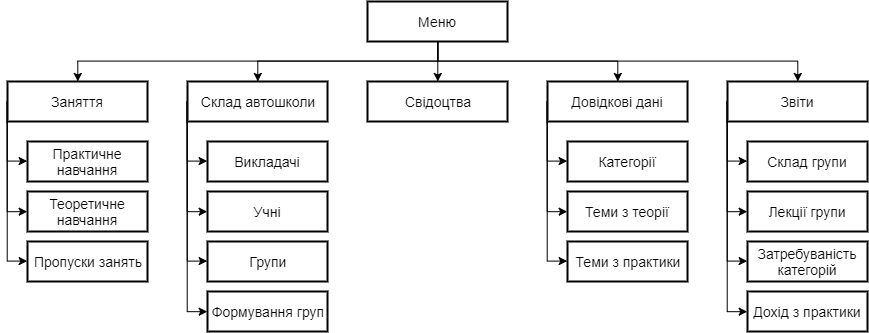

The diagram above was exported from draw.io. Its source (the exported page's mxGraphModel, read from the mxfile embedded in the PNG):
<mxGraphModel dx="1245" dy="951" grid="1" gridSize="10" guides="1" tooltips="1" connect="1" arrows="1" fold="1" page="1" pageScale="1" pageWidth="1654" pageHeight="1169" math="0" shadow="0">
  <root>
    <mxCell id="0" />
    <mxCell id="1" parent="0" />
    <mxCell id="m_4ITknsnGNncHAAhkfs-39" style="edgeStyle=orthogonalEdgeStyle;rounded=0;orthogonalLoop=1;jettySize=auto;html=1;exitX=0.5;exitY=1;exitDx=0;exitDy=0;strokeWidth=1;fontSize=14;" edge="1" parent="1" source="m_4ITknsnGNncHAAhkfs-1" target="m_4ITknsnGNncHAAhkfs-3">
      <mxGeometry relative="1" as="geometry" />
    </mxCell>
    <mxCell id="m_4ITknsnGNncHAAhkfs-40" style="edgeStyle=orthogonalEdgeStyle;rounded=0;orthogonalLoop=1;jettySize=auto;html=1;exitX=0.5;exitY=1;exitDx=0;exitDy=0;strokeWidth=1;fontSize=14;" edge="1" parent="1" source="m_4ITknsnGNncHAAhkfs-1" target="m_4ITknsnGNncHAAhkfs-4">
      <mxGeometry relative="1" as="geometry" />
    </mxCell>
    <mxCell id="m_4ITknsnGNncHAAhkfs-41" style="edgeStyle=orthogonalEdgeStyle;rounded=0;orthogonalLoop=1;jettySize=auto;html=1;exitX=0.5;exitY=1;exitDx=0;exitDy=0;strokeWidth=1;fontSize=14;" edge="1" parent="1" source="m_4ITknsnGNncHAAhkfs-1" target="m_4ITknsnGNncHAAhkfs-2">
      <mxGeometry relative="1" as="geometry" />
    </mxCell>
    <mxCell id="m_4ITknsnGNncHAAhkfs-42" style="edgeStyle=orthogonalEdgeStyle;rounded=0;orthogonalLoop=1;jettySize=auto;html=1;exitX=0.5;exitY=1;exitDx=0;exitDy=0;strokeWidth=1;fontSize=14;" edge="1" parent="1" source="m_4ITknsnGNncHAAhkfs-1" target="m_4ITknsnGNncHAAhkfs-6">
      <mxGeometry relative="1" as="geometry" />
    </mxCell>
    <mxCell id="m_4ITknsnGNncHAAhkfs-43" style="edgeStyle=orthogonalEdgeStyle;rounded=0;orthogonalLoop=1;jettySize=auto;html=1;exitX=0.5;exitY=1;exitDx=0;exitDy=0;strokeWidth=1;fontSize=14;" edge="1" parent="1" source="m_4ITknsnGNncHAAhkfs-1" target="m_4ITknsnGNncHAAhkfs-5">
      <mxGeometry relative="1" as="geometry" />
    </mxCell>
    <mxCell id="m_4ITknsnGNncHAAhkfs-1" value="Меню" style="rounded=0;whiteSpace=wrap;html=1;strokeWidth=2;fontSize=14;" vertex="1" parent="1">
      <mxGeometry x="480" y="120" width="140" height="40" as="geometry" />
    </mxCell>
    <mxCell id="m_4ITknsnGNncHAAhkfs-29" style="edgeStyle=orthogonalEdgeStyle;rounded=0;orthogonalLoop=1;jettySize=auto;html=1;exitX=0;exitY=0.5;exitDx=0;exitDy=0;entryX=0;entryY=0.5;entryDx=0;entryDy=0;strokeWidth=1;fontSize=14;" edge="1" parent="1" source="m_4ITknsnGNncHAAhkfs-2" target="m_4ITknsnGNncHAAhkfs-9">
      <mxGeometry relative="1" as="geometry">
        <Array as="points">
          <mxPoint x="120" y="280" />
        </Array>
      </mxGeometry>
    </mxCell>
    <mxCell id="m_4ITknsnGNncHAAhkfs-30" style="edgeStyle=orthogonalEdgeStyle;rounded=0;orthogonalLoop=1;jettySize=auto;html=1;exitX=0;exitY=0.5;exitDx=0;exitDy=0;entryX=0;entryY=0.5;entryDx=0;entryDy=0;strokeWidth=1;fontSize=14;" edge="1" parent="1" source="m_4ITknsnGNncHAAhkfs-2" target="m_4ITknsnGNncHAAhkfs-8">
      <mxGeometry relative="1" as="geometry">
        <Array as="points">
          <mxPoint x="120" y="330" />
        </Array>
      </mxGeometry>
    </mxCell>
    <mxCell id="m_4ITknsnGNncHAAhkfs-31" style="edgeStyle=orthogonalEdgeStyle;rounded=0;orthogonalLoop=1;jettySize=auto;html=1;exitX=0;exitY=0.5;exitDx=0;exitDy=0;entryX=0;entryY=0.5;entryDx=0;entryDy=0;strokeWidth=1;fontSize=14;" edge="1" parent="1" source="m_4ITknsnGNncHAAhkfs-2" target="m_4ITknsnGNncHAAhkfs-7">
      <mxGeometry relative="1" as="geometry">
        <Array as="points">
          <mxPoint x="120" y="380" />
        </Array>
      </mxGeometry>
    </mxCell>
    <mxCell id="m_4ITknsnGNncHAAhkfs-2" value="Заняття" style="rounded=0;whiteSpace=wrap;html=1;strokeWidth=2;fontSize=14;" vertex="1" parent="1">
      <mxGeometry x="120" y="200" width="140" height="40" as="geometry" />
    </mxCell>
    <mxCell id="m_4ITknsnGNncHAAhkfs-3" value="Свідоцтва" style="rounded=0;whiteSpace=wrap;html=1;strokeWidth=2;fontSize=14;" vertex="1" parent="1">
      <mxGeometry x="480" y="200" width="140" height="40" as="geometry" />
    </mxCell>
    <mxCell id="m_4ITknsnGNncHAAhkfs-24" style="edgeStyle=orthogonalEdgeStyle;rounded=0;orthogonalLoop=1;jettySize=auto;html=1;exitX=0;exitY=0.5;exitDx=0;exitDy=0;entryX=0;entryY=0.5;entryDx=0;entryDy=0;strokeWidth=1;fontSize=14;" edge="1" parent="1" source="m_4ITknsnGNncHAAhkfs-4" target="m_4ITknsnGNncHAAhkfs-10">
      <mxGeometry relative="1" as="geometry">
        <Array as="points">
          <mxPoint x="300" y="280" />
        </Array>
      </mxGeometry>
    </mxCell>
    <mxCell id="m_4ITknsnGNncHAAhkfs-25" style="edgeStyle=orthogonalEdgeStyle;rounded=0;orthogonalLoop=1;jettySize=auto;html=1;exitX=0;exitY=0.5;exitDx=0;exitDy=0;entryX=0;entryY=0.5;entryDx=0;entryDy=0;strokeWidth=1;fontSize=14;" edge="1" parent="1" source="m_4ITknsnGNncHAAhkfs-4" target="m_4ITknsnGNncHAAhkfs-11">
      <mxGeometry relative="1" as="geometry">
        <Array as="points">
          <mxPoint x="300" y="330" />
        </Array>
      </mxGeometry>
    </mxCell>
    <mxCell id="m_4ITknsnGNncHAAhkfs-26" style="edgeStyle=orthogonalEdgeStyle;rounded=0;orthogonalLoop=1;jettySize=auto;html=1;exitX=0;exitY=0.5;exitDx=0;exitDy=0;entryX=0;entryY=0.5;entryDx=0;entryDy=0;strokeWidth=1;fontSize=14;" edge="1" parent="1" source="m_4ITknsnGNncHAAhkfs-4" target="m_4ITknsnGNncHAAhkfs-12">
      <mxGeometry relative="1" as="geometry">
        <Array as="points">
          <mxPoint x="300" y="380" />
        </Array>
      </mxGeometry>
    </mxCell>
    <mxCell id="m_4ITknsnGNncHAAhkfs-27" style="edgeStyle=orthogonalEdgeStyle;rounded=0;orthogonalLoop=1;jettySize=auto;html=1;exitX=0;exitY=0.5;exitDx=0;exitDy=0;entryX=0;entryY=0.5;entryDx=0;entryDy=0;strokeWidth=1;fontSize=14;" edge="1" parent="1" source="m_4ITknsnGNncHAAhkfs-4" target="m_4ITknsnGNncHAAhkfs-14">
      <mxGeometry relative="1" as="geometry">
        <Array as="points">
          <mxPoint x="300" y="430" />
        </Array>
      </mxGeometry>
    </mxCell>
    <mxCell id="m_4ITknsnGNncHAAhkfs-4" value="Склад автошколи" style="rounded=0;whiteSpace=wrap;html=1;strokeWidth=2;fontSize=14;" vertex="1" parent="1">
      <mxGeometry x="300" y="200" width="140" height="40" as="geometry" />
    </mxCell>
    <mxCell id="m_4ITknsnGNncHAAhkfs-35" style="edgeStyle=orthogonalEdgeStyle;rounded=0;orthogonalLoop=1;jettySize=auto;html=1;exitX=0;exitY=0.5;exitDx=0;exitDy=0;entryX=0;entryY=0.5;entryDx=0;entryDy=0;strokeWidth=1;fontSize=14;" edge="1" parent="1" source="m_4ITknsnGNncHAAhkfs-5" target="m_4ITknsnGNncHAAhkfs-21">
      <mxGeometry relative="1" as="geometry">
        <Array as="points">
          <mxPoint x="840" y="280" />
        </Array>
      </mxGeometry>
    </mxCell>
    <mxCell id="m_4ITknsnGNncHAAhkfs-36" style="edgeStyle=orthogonalEdgeStyle;rounded=0;orthogonalLoop=1;jettySize=auto;html=1;exitX=0;exitY=0.5;exitDx=0;exitDy=0;entryX=0;entryY=0.5;entryDx=0;entryDy=0;strokeWidth=1;fontSize=14;" edge="1" parent="1" source="m_4ITknsnGNncHAAhkfs-5" target="m_4ITknsnGNncHAAhkfs-20">
      <mxGeometry relative="1" as="geometry">
        <Array as="points">
          <mxPoint x="840" y="330" />
        </Array>
      </mxGeometry>
    </mxCell>
    <mxCell id="m_4ITknsnGNncHAAhkfs-37" style="edgeStyle=orthogonalEdgeStyle;rounded=0;orthogonalLoop=1;jettySize=auto;html=1;exitX=0;exitY=0.5;exitDx=0;exitDy=0;entryX=0;entryY=0.5;entryDx=0;entryDy=0;strokeWidth=1;fontSize=14;" edge="1" parent="1" source="m_4ITknsnGNncHAAhkfs-5" target="m_4ITknsnGNncHAAhkfs-19">
      <mxGeometry relative="1" as="geometry">
        <Array as="points">
          <mxPoint x="840" y="380" />
        </Array>
      </mxGeometry>
    </mxCell>
    <mxCell id="m_4ITknsnGNncHAAhkfs-38" style="edgeStyle=orthogonalEdgeStyle;rounded=0;orthogonalLoop=1;jettySize=auto;html=1;exitX=0;exitY=0.5;exitDx=0;exitDy=0;entryX=0;entryY=0.5;entryDx=0;entryDy=0;strokeWidth=1;fontSize=14;" edge="1" parent="1" source="m_4ITknsnGNncHAAhkfs-5" target="m_4ITknsnGNncHAAhkfs-18">
      <mxGeometry relative="1" as="geometry">
        <Array as="points">
          <mxPoint x="840" y="430" />
        </Array>
      </mxGeometry>
    </mxCell>
    <mxCell id="m_4ITknsnGNncHAAhkfs-5" value="Звіти" style="rounded=0;whiteSpace=wrap;html=1;strokeWidth=2;fontSize=14;" vertex="1" parent="1">
      <mxGeometry x="840" y="200" width="140" height="40" as="geometry" />
    </mxCell>
    <mxCell id="m_4ITknsnGNncHAAhkfs-32" style="edgeStyle=orthogonalEdgeStyle;rounded=0;orthogonalLoop=1;jettySize=auto;html=1;exitX=0;exitY=0.5;exitDx=0;exitDy=0;entryX=0;entryY=0.5;entryDx=0;entryDy=0;strokeWidth=1;fontSize=14;" edge="1" parent="1" source="m_4ITknsnGNncHAAhkfs-6" target="m_4ITknsnGNncHAAhkfs-17">
      <mxGeometry relative="1" as="geometry">
        <Array as="points">
          <mxPoint x="660" y="280" />
        </Array>
      </mxGeometry>
    </mxCell>
    <mxCell id="m_4ITknsnGNncHAAhkfs-33" style="edgeStyle=orthogonalEdgeStyle;rounded=0;orthogonalLoop=1;jettySize=auto;html=1;exitX=0;exitY=0.5;exitDx=0;exitDy=0;entryX=0;entryY=0.5;entryDx=0;entryDy=0;strokeWidth=1;fontSize=14;" edge="1" parent="1" source="m_4ITknsnGNncHAAhkfs-6" target="m_4ITknsnGNncHAAhkfs-16">
      <mxGeometry relative="1" as="geometry">
        <Array as="points">
          <mxPoint x="660" y="330" />
        </Array>
      </mxGeometry>
    </mxCell>
    <mxCell id="m_4ITknsnGNncHAAhkfs-34" style="edgeStyle=orthogonalEdgeStyle;rounded=0;orthogonalLoop=1;jettySize=auto;html=1;exitX=0;exitY=0.5;exitDx=0;exitDy=0;entryX=0;entryY=0.5;entryDx=0;entryDy=0;strokeWidth=1;fontSize=14;" edge="1" parent="1" source="m_4ITknsnGNncHAAhkfs-6" target="m_4ITknsnGNncHAAhkfs-15">
      <mxGeometry relative="1" as="geometry">
        <Array as="points">
          <mxPoint x="660" y="380" />
        </Array>
      </mxGeometry>
    </mxCell>
    <mxCell id="m_4ITknsnGNncHAAhkfs-6" value="Довідкові дані" style="rounded=0;whiteSpace=wrap;html=1;strokeWidth=2;fontSize=14;" vertex="1" parent="1">
      <mxGeometry x="660" y="200" width="140" height="40" as="geometry" />
    </mxCell>
    <mxCell id="m_4ITknsnGNncHAAhkfs-7" value="Пропуски занять" style="rounded=0;whiteSpace=wrap;html=1;strokeWidth=2;fontSize=14;" vertex="1" parent="1">
      <mxGeometry x="140" y="360" width="120" height="40" as="geometry" />
    </mxCell>
    <mxCell id="m_4ITknsnGNncHAAhkfs-8" value="Теоретичне навчання" style="rounded=0;whiteSpace=wrap;html=1;strokeWidth=2;fontSize=14;" vertex="1" parent="1">
      <mxGeometry x="140" y="310" width="120" height="40" as="geometry" />
    </mxCell>
    <mxCell id="m_4ITknsnGNncHAAhkfs-9" value="Практичне навчання" style="rounded=0;whiteSpace=wrap;html=1;strokeWidth=2;fontSize=14;" vertex="1" parent="1">
      <mxGeometry x="140" y="260" width="120" height="40" as="geometry" />
    </mxCell>
    <mxCell id="m_4ITknsnGNncHAAhkfs-10" value="Викладачі" style="rounded=0;whiteSpace=wrap;html=1;strokeWidth=2;fontSize=14;" vertex="1" parent="1">
      <mxGeometry x="320" y="260" width="120" height="40" as="geometry" />
    </mxCell>
    <mxCell id="m_4ITknsnGNncHAAhkfs-11" value="Учні" style="rounded=0;whiteSpace=wrap;html=1;strokeWidth=2;fontSize=14;" vertex="1" parent="1">
      <mxGeometry x="320" y="310" width="120" height="40" as="geometry" />
    </mxCell>
    <mxCell id="m_4ITknsnGNncHAAhkfs-12" value="Групи" style="rounded=0;whiteSpace=wrap;html=1;strokeWidth=2;fontSize=14;" vertex="1" parent="1">
      <mxGeometry x="320" y="360" width="120" height="40" as="geometry" />
    </mxCell>
    <mxCell id="m_4ITknsnGNncHAAhkfs-14" value="Формування груп" style="rounded=0;whiteSpace=wrap;html=1;strokeWidth=2;fontSize=14;" vertex="1" parent="1">
      <mxGeometry x="320" y="410" width="120" height="40" as="geometry" />
    </mxCell>
    <mxCell id="m_4ITknsnGNncHAAhkfs-15" value="Теми з практики" style="rounded=0;whiteSpace=wrap;html=1;strokeWidth=2;fontSize=14;" vertex="1" parent="1">
      <mxGeometry x="680" y="360" width="120" height="40" as="geometry" />
    </mxCell>
    <mxCell id="m_4ITknsnGNncHAAhkfs-16" value="Теми з теорії" style="rounded=0;whiteSpace=wrap;html=1;strokeWidth=2;fontSize=14;" vertex="1" parent="1">
      <mxGeometry x="680" y="310" width="120" height="40" as="geometry" />
    </mxCell>
    <mxCell id="m_4ITknsnGNncHAAhkfs-17" value="Категорії" style="rounded=0;whiteSpace=wrap;html=1;strokeWidth=2;fontSize=14;" vertex="1" parent="1">
      <mxGeometry x="680" y="260" width="120" height="40" as="geometry" />
    </mxCell>
    <mxCell id="m_4ITknsnGNncHAAhkfs-18" value="Дохід з практики" style="rounded=0;whiteSpace=wrap;html=1;strokeWidth=2;fontSize=14;" vertex="1" parent="1">
      <mxGeometry x="860" y="410" width="120" height="40" as="geometry" />
    </mxCell>
    <mxCell id="m_4ITknsnGNncHAAhkfs-19" value="Затребуваність категорій" style="rounded=0;whiteSpace=wrap;html=1;strokeWidth=2;fontSize=14;" vertex="1" parent="1">
      <mxGeometry x="860" y="360" width="120" height="40" as="geometry" />
    </mxCell>
    <mxCell id="m_4ITknsnGNncHAAhkfs-20" value="Лекції групи" style="rounded=0;whiteSpace=wrap;html=1;strokeWidth=2;fontSize=14;" vertex="1" parent="1">
      <mxGeometry x="860" y="310" width="120" height="40" as="geometry" />
    </mxCell>
    <mxCell id="m_4ITknsnGNncHAAhkfs-21" value="Склад групи" style="rounded=0;whiteSpace=wrap;html=1;strokeWidth=2;fontSize=14;" vertex="1" parent="1">
      <mxGeometry x="860" y="260" width="120" height="40" as="geometry" />
    </mxCell>
  </root>
</mxGraphModel>